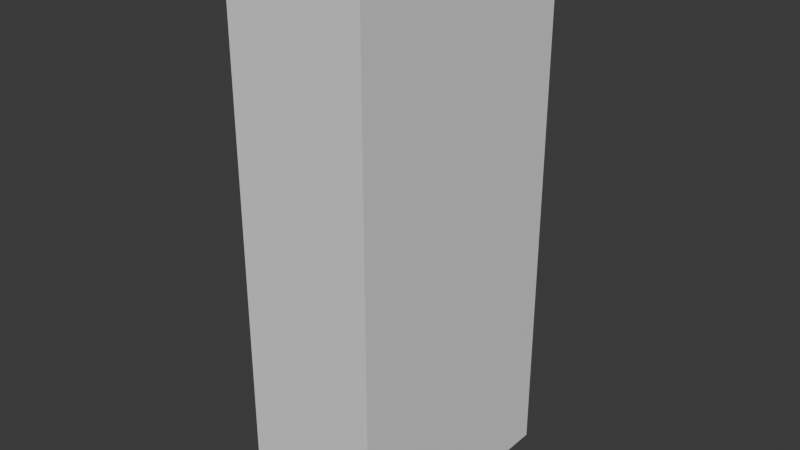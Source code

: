 # Source: m20_003.blend  (saved by Blender 4.5.88; exported with 4.5.12 LTS)
import bpy
from mathutils import Matrix  # noqa: F401  (used for matrix-valued properties, if any)

bpy.ops.wm.read_factory_settings(use_empty=True)
scene = bpy.context.scene
scene.name = 'Scene.001'

# ---- collections
col_m20_003 = bpy.data.collections.new('m20_003'); scene.collection.children.link(col_m20_003)
col_m20_003_structure = bpy.data.collections.new('m20_003_structure'); col_m20_003.children.link(col_m20_003_structure)
col_m20_003_markers = bpy.data.collections.new('m20_003_markers'); col_m20_003.children.link(col_m20_003_markers)

# ---- materials (node trees are filled in below, after node groups)
mat_light_oni_bottom_light_a_blue_01 = bpy.data.materials.new('light_oni_bottom_light_a_blue_01')
mat_metal_oni_int_panel_k = bpy.data.materials.new('metal_oni_int_panel_k')
mat_seam = bpy.data.materials.new('+seam')
mat_seam.surface_render_method = 'BLENDED'
mat_seam.blend_method = 'BLEND'
mat_seam.diffuse_color = (0.4, 1.0, 0.4, 0.6)

# ---- material node trees
mat_seam.use_nodes = True; mat_seam.node_tree.nodes.clear()
_N = mat_seam.node_tree.nodes; _L = mat_seam.node_tree.links
n0 = _N.new('ShaderNodeBsdfPrincipled'); n0.name = 'Principled BSDF'; n0.location = (-200, 100)
n0.inputs[0].default_value = (0.4, 1.0, 0.4, 0.6)
n0.inputs[4].default_value = 0.6
n1 = _N.new('ShaderNodeOutputMaterial'); n1.name = 'Material Output'; n1.location = (200, 100)
_L.new(n0.outputs[0], n1.inputs[0])
n1.is_active_output = True

# ---- world
world_world = bpy.data.worlds.new('World'); scene.world = world_world
world_world.use_nodes = True; world_world.node_tree.nodes.clear()
_N = world_world.node_tree.nodes; _L = world_world.node_tree.links
n0 = _N.new('ShaderNodeOutputWorld'); n0.name = 'World Output'; n0.location = (200, 100)
n1 = _N.new('ShaderNodeBackground'); n1.name = 'Background'; n1.location = (-200, 100)
n1.inputs[0].default_value = (0.05088, 0.05088, 0.05088, 1.0)
_L.new(n1.outputs[0], n0.inputs[0])
n0.is_active_output = True
world_world.color = (0.05088, 0.05088, 0.05088)
world_world.sun_shadow_jitter_overblur = 0.0

# ---- meshes
me_cluster_0_016 = bpy.data.meshes.new('cluster:0.016')
me_cluster_0_016.from_pydata([(-331.6, 145.2, 62.94), (-338.9, 149.2, 62.94), (-338.9, 149.2, 58.67), (-338.9, 145.2, 54.41), (-331.6, 145.2, 58.45), (-331.6, 149.2, 62.71), (-338.9, 149.2, 54.41), (-331.6, 149.2, 58.45), (-331.6, 145.2, 54.41), (-338.9, 145.2, 58.67), (-338.9, 149.2, 58.45), (-338.6, 145.2, 66.64), (-338.9, 145.2, 58.45), (-338.9, 149.2, 54.18), (-338.9, 148.8, 50.73), (-338.9, 145.2, 62.71), (-331.6, 145.2, 62.71), (-338.9, 145.8, 50.73), (-338.9, 149.2, 50.73), (-338.0, 149.2, 50.73), (-338.9, 145.2, 62.94), (-331.6, 149.2, 54.41), (-338.9, 148.8, 66.64), (-331.6, 145.5, 66.64), (-332.6, 145.2, 50.73), (-338.9, 145.2, 54.18), (-331.6, 145.5, 50.73), (-331.6, 145.2, 54.18), (-331.6, 149.2, 54.18), (-331.6, 145.2, 58.67), (-331.6, 149.2, 58.67), (-338.9, 149.2, 62.71), (-331.6, 149.2, 62.94), (-338.9, 145.2, 50.73), (-338.9, 145.2, 66.64), (-331.6, 145.2, 66.64), (-331.6, 148.7, 50.73), (-331.6, 149.2, 50.73), (-338.9, 149.0, 66.64), (-338.9, 149.2, 66.64), (-332.0, 149.2, 66.64), (-331.6, 145.2, 50.73), (-331.6, 145.4, 66.64), (-331.6, 149.2, 66.64)], [], [(16, 15, 20), (20, 0, 16), (21, 6, 13), (13, 28, 21), (31, 5, 32), (32, 1, 31), (10, 7, 30), (30, 2, 10), (3, 8, 27), (27, 25, 3), (9, 29, 4), (4, 12, 9), (1, 20, 15), (31, 15, 9), (15, 31, 1), (39, 38, 1), (38, 20, 1), (22, 34, 20), (22, 20, 38), (2, 9, 12), (9, 2, 31), (12, 10, 2), (10, 12, 3), (3, 6, 10), (6, 3, 25), (25, 13, 6), (33, 17, 25), (17, 13, 25), (13, 17, 14), (14, 18, 13), (8, 3, 12), (12, 4, 8), (11, 0, 20), (34, 11, 20), (11, 35, 0), (29, 9, 15), (15, 16, 29), (18, 19, 13), (19, 28, 13), (19, 37, 28), (7, 10, 6), (6, 21, 7), (5, 31, 2), (2, 30, 5), (5, 16, 0), (35, 42, 0), (42, 32, 0), (0, 32, 5), (16, 5, 30), (30, 29, 16), (29, 30, 7), (7, 4, 29), (4, 7, 21), (21, 8, 4), (8, 21, 28), (28, 27, 8), (37, 36, 28), (36, 27, 28), (27, 36, 26), (26, 41, 27), (23, 43, 32), (42, 23, 32), (41, 24, 27), (24, 25, 27), (24, 33, 25), (43, 40, 32), (40, 39, 1), (40, 1, 32)])
me_cluster_0_016.polygons.foreach_set('material_index', [0, 0, 0, 0, 0, 0, 0, 0, 0, 0, 0, 0, 1, 1, 1, 1, 1, 1, 1, 1, 1, 1, 1, 1, 1, 1, 1, 1, 1, 1, 1, 1, 1, 1, 1, 1, 1, 1, 1, 1, 1, 1, 1, 1, 1, 1, 1, 1, 1, 1, 1, 1, 1, 1, 1, 1, 1, 1, 1, 1, 1, 1, 1, 1, 1, 1, 1, 1])
_uv = me_cluster_0_016.uv_layers.new(name='UVMap0')
_uv.uv.foreach_set('vector', [0.0, 0.0, 4.25, 5.364e-06, 4.25, 1.0, 4.25, 1.0, 0.0, 1.0, 0.0, 0.0, 0.0, 0.0, 4.25, 5.245e-06, 4.25, 1.0, 4.25, 1.0, 0.0, 1.0, 0.0, 0.0, 4.25, 1.0, 0.0, 1.0, 0.0, 0.0, 0.0, 0.0, 4.25, 5.245e-06, 4.25, 1.0, 4.25, 1.0, 0.0, 1.0, 0.0, 0.0, 0.0, 0.0, 4.25, 5.245e-06, 4.25, 1.0, 4.25, 1.0, 0.0, 1.0, 0.0, 0.0, 0.0, 0.0, 4.25, 2.086e-06, 4.25, 1.0, 4.25, 1.0, 0.0, 1.0, 0.0, 0.0, 0.0, 0.0, 4.25, 1.431e-06, 4.25, 1.0, -0.9977, 2.819, -0.5089, 2.819, -0.5089, 2.787, -0.9977, 2.787, -0.5089, 2.787, -0.5089, 2.233, -0.5089, 2.787, -0.9977, 2.787, -0.9977, 2.819, -0.9977, 3.327, -0.9743, 3.327, -0.9977, 2.819, -0.9743, 3.327, -0.5089, 2.819, -0.9977, 2.819, -0.9536, 3.327, -0.5089, 3.327, -0.5089, 2.819, -0.9536, 3.327, -0.5089, 2.819, -0.9743, 3.327, -0.9977, 2.233, -0.5089, 2.233, -0.5089, 2.201, -0.5089, 2.233, -0.9977, 2.233, -0.9977, 2.787, -0.5089, 2.201, -0.9977, 2.201, -0.9977, 2.233, -0.9977, 2.201, -0.5089, 2.201, -0.5089, 1.647, -0.5089, 1.647, -0.9977, 1.647, -0.9977, 2.201, -0.9977, 1.647, -0.5089, 1.647, -0.5089, 1.615, -0.5089, 1.615, -0.9977, 1.615, -0.9977, 1.647, -0.5089, 1.142, -0.5727, 1.142, -0.5089, 1.615, -0.5727, 1.142, -0.9977, 1.615, -0.5089, 1.615, -0.9977, 1.615, -0.5727, 1.142, -0.9536, 1.142, -0.9536, 1.142, -0.9977, 1.142, -0.9977, 1.615, 0.4956, 1.647, -0.5089, 1.647, -0.5089, 2.201, -0.5089, 2.201, 0.4956, 2.201, 0.4956, 1.647, -0.4609, 3.327, 0.4956, 2.819, -0.5089, 2.819, -0.5089, 3.327, -0.4609, 3.327, -0.5089, 2.819, -0.4609, 3.327, 0.4956, 3.327, 0.4956, 2.819, 0.4956, 2.233, -0.5089, 2.233, -0.5089, 2.787, -0.5089, 2.787, 0.4956, 2.787, 0.4956, 2.233, -0.5089, 1.142, -0.3776, 1.142, -0.5089, 1.615, -0.3776, 1.142, 0.4956, 1.615, -0.5089, 1.615, -0.3776, 1.142, 0.4956, 1.142, 0.4956, 1.615, 0.4956, 2.201, -0.5089, 2.201, -0.5089, 1.647, -0.5089, 1.647, 0.4956, 1.647, 0.4956, 2.201, 0.4956, 2.787, -0.5089, 2.787, -0.5089, 2.233, -0.5089, 2.233, 0.4956, 2.233, 0.4956, 2.787, -0.9977, 2.787, -0.5089, 2.787, -0.5089, 2.819, -0.5089, 3.327, -0.5322, 3.327, -0.5089, 2.819, -0.5322, 3.327, -0.9977, 2.819, -0.5089, 2.819, -0.5089, 2.819, -0.9977, 2.819, -0.9977, 2.787, -0.5089, 2.787, -0.9977, 2.787, -0.9977, 2.233, -0.9977, 2.233, -0.5089, 2.233, -0.5089, 2.787, -0.5089, 2.233, -0.9977, 2.233, -0.9977, 2.201, -0.9977, 2.201, -0.5089, 2.201, -0.5089, 2.233, -0.5089, 2.201, -0.9977, 2.201, -0.9977, 1.647, -0.9977, 1.647, -0.5089, 1.647, -0.5089, 2.201, -0.5089, 1.647, -0.9977, 1.647, -0.9977, 1.615, -0.9977, 1.615, -0.5089, 1.615, -0.5089, 1.647, -0.9977, 1.142, -0.9338, 1.142, -0.9977, 1.615, -0.9338, 1.142, -0.5089, 1.615, -0.9977, 1.615, -0.5089, 1.615, -0.9338, 1.142, -0.5425, 1.142, -0.5425, 1.142, -0.5089, 1.142, -0.5089, 1.615, -0.5425, 3.327, -0.9977, 3.327, -0.9977, 2.819, -0.5322, 3.327, -0.5425, 3.327, -0.9977, 2.819, 0.4956, 1.142, 0.3643, 1.142, 0.4956, 1.615, 0.3643, 1.142, -0.5089, 1.615, 0.4956, 1.615, 0.3643, 1.142, -0.5089, 1.142, -0.5089, 1.615, 0.4956, 3.327, 0.4476, 3.327, 0.4956, 2.819, 0.4476, 3.327, -0.5089, 3.327, -0.5089, 2.819, 0.4476, 3.327, -0.5089, 2.819, 0.4956, 2.819])
_ca = me_cluster_0_016.color_attributes.new('Color', 'FLOAT_COLOR', 'POINT')
_ca.data.foreach_set('color', [1.0, 1.0, 1.0, 1.0, 1.0, 1.0, 1.0, 1.0, 1.0, 1.0, 1.0, 1.0, 1.0, 1.0, 1.0, 1.0, 1.0, 1.0, 1.0, 1.0, 1.0, 1.0, 1.0, 1.0, 1.0, 1.0, 1.0, 1.0, 1.0, 1.0, 1.0, 1.0, 1.0, 1.0, 1.0, 1.0, 1.0, 1.0, 1.0, 1.0, 1.0, 1.0, 1.0, 1.0, 1.0, 1.0, 1.0, 1.0, 1.0, 1.0, 1.0, 1.0, 1.0, 1.0, 1.0, 1.0, 1.0, 1.0, 1.0, 1.0, 1.0, 1.0, 1.0, 1.0, 1.0, 1.0, 1.0, 1.0, 1.0, 1.0, 1.0, 1.0, 1.0, 1.0, 1.0, 1.0, 1.0, 1.0, 1.0, 1.0, 1.0, 1.0, 1.0, 1.0, 1.0, 1.0, 1.0, 1.0, 1.0, 1.0, 1.0, 1.0, 1.0, 1.0, 1.0, 1.0, 1.0, 1.0, 1.0, 1.0, 1.0, 1.0, 1.0, 1.0, 1.0, 1.0, 1.0, 1.0, 1.0, 1.0, 1.0, 1.0, 1.0, 1.0, 1.0, 1.0, 1.0, 1.0, 1.0, 1.0, 1.0, 1.0, 1.0, 1.0, 1.0, 1.0, 1.0, 1.0, 1.0, 1.0, 1.0, 1.0, 1.0, 1.0, 1.0, 1.0, 1.0, 1.0, 1.0, 1.0, 1.0, 1.0, 1.0, 1.0, 1.0, 1.0, 1.0, 1.0, 1.0, 1.0, 1.0, 1.0, 1.0, 1.0, 1.0, 1.0, 1.0, 1.0, 1.0, 1.0, 1.0, 1.0, 1.0, 1.0, 1.0, 1.0, 1.0, 1.0, 1.0, 1.0, 1.0, 1.0, 1.0, 1.0, 1.0, 1.0])
me_cluster_0_016.materials.append(mat_light_oni_bottom_light_a_blue_01)
me_cluster_0_016.materials.append(mat_metal_oni_int_panel_k)
me_cluster_0_016.update()
me_cluster_0_016.normals_split_custom_set([tuple(v) for v in zip(*[iter([0.0, 1.0, 0.0, 0.0, 1.0, 0.0, 0.0, 1.0, 0.0, 0.0, 1.0, 0.0, 0.0, 1.0, 0.0, 0.0, 1.0, 0.0, 0.0, -1.0, 0.0, 0.0, -1.0, 0.0, 0.0, -1.0, 0.0, 0.0, -1.0, 0.0, 0.0, -1.0, 0.0, 0.0, -1.0, 0.0, 0.0, -1.0, 0.0, 0.0, -1.0, 0.0, 0.0, -1.0, 0.0, 0.0, -1.0, 0.0, 0.0, -1.0, 0.0, 0.0, -1.0, 0.0, 0.0, -1.0, 0.0, 0.0, -1.0, 0.0, 0.0, -1.0, 0.0, 0.0, -1.0, 0.0, 0.0, -1.0, 0.0, 0.0, -1.0, 0.0, 0.0, 1.0, 0.0, 0.0, 1.0, 0.0, 0.0, 1.0, 0.0, 0.0, 1.0, 0.0, 0.0, 1.0, 0.0, 0.0, 1.0, 0.0, 0.0, 1.0, 0.0, 0.0, 1.0, 0.0, 0.0, 1.0, 0.0, 0.0, 1.0, 0.0, 0.0, 1.0, 0.0, 0.0, 1.0, 0.0, 1.0, -1.692e-05, 0.0, 1.0, -1.692e-05, 0.0, 1.0, -1.692e-05, 0.0, 1.0, -1.532e-05, 0.0, 1.0, -1.532e-05, 0.0, 1.0, -1.532e-05, 0.0, 1.0, -1.692e-05, 0.0, 1.0, -1.692e-05, 0.0, 1.0, -1.692e-05, 0.0, 1.0, 0.0, 0.0, 1.0, 0.0, 0.0, 1.0, 0.0, 0.0, 1.0, -1.672e-05, -7.872e-07, 1.0, -1.672e-05, -7.872e-07, 1.0, -1.672e-05, -7.872e-07, 1.0, -1.838e-05, 0.0, 1.0, -1.838e-05, 0.0, 1.0, -1.838e-05, 0.0, 1.0, 0.0, -1.649e-05, 1.0, 0.0, -1.649e-05, 1.0, 0.0, -1.649e-05, 1.0, -1.692e-05, 0.0, 1.0, -1.692e-05, 0.0, 1.0, -1.692e-05, 0.0, 1.0, -1.532e-05, 0.0, 1.0, -1.532e-05, 0.0, 1.0, -1.532e-05, 0.0, 1.0, -1.692e-05, 0.0, 1.0, -1.692e-05, 0.0, 1.0, -1.692e-05, 0.0, 1.0, -1.532e-05, 0.0, 1.0, -1.532e-05, 0.0, 1.0, -1.532e-05, 0.0, 1.0, -1.532e-05, 0.0, 1.0, -1.532e-05, 0.0, 1.0, -1.532e-05, 0.0, 1.0, -1.692e-05, 0.0, 1.0, -1.692e-05, 0.0, 1.0, -1.692e-05, 0.0, 1.0, -1.692e-05, 0.0, 1.0, -1.692e-05, 0.0, 1.0, -1.692e-05, 0.0, 1.0, 0.0, 0.0, 1.0, 0.0, 0.0, 1.0, 0.0, 0.0, 1.0, -1.796e-05, -2.315e-06, 1.0, -1.796e-05, -2.315e-06, 1.0, -1.796e-05, -2.315e-06, 1.0, 0.0, 2.047e-06, 1.0, 0.0, 2.047e-06, 1.0, 0.0, 2.047e-06, 1.0, 0.0, 0.0, 1.0, 0.0, 0.0, 1.0, 0.0, 0.0, 0.0, 1.0, 0.0, 0.0, 1.0, 0.0, 0.0, 1.0, 0.0, 0.0, 1.0, 0.0, 0.0, 1.0, 0.0, 0.0, 1.0, 0.0, 0.0, 1.0, 0.0, 0.0, 1.0, 0.0, 0.0, 1.0, 0.0, 0.0, 1.0, 0.0, 0.0, 1.0, 0.0, 0.0, 1.0, 0.0, 0.0, 1.0, 0.0, 0.0, 1.0, 0.0, 0.0, 1.0, 0.0, 0.0, 1.0, 0.0, 0.0, 1.0, 0.0, 0.0, 1.0, 0.0, 0.0, 1.0, 0.0, 0.0, 1.0, 0.0, 0.0, 1.0, 0.0, 0.0, -1.0, 0.0, 0.0, -1.0, 0.0, 0.0, -1.0, 0.0, 0.0, -1.0, 0.0, 0.0, -1.0, 0.0, 0.0, -1.0, 0.0, 0.0, -1.0, 0.0, 0.0, -1.0, 0.0, 0.0, -1.0, 0.0, 0.0, -1.0, 0.0, 0.0, -1.0, 0.0, 0.0, -1.0, 0.0, 0.0, -1.0, 0.0, 0.0, -1.0, 0.0, 0.0, -1.0, 0.0, 0.0, -1.0, 0.0, 0.0, -1.0, 0.0, 0.0, -1.0, 0.0, 0.0, -1.0, 0.0, 0.0, -1.0, 0.0, 0.0, -1.0, 0.0, -1.0, 1.692e-05, 0.0, -1.0, 1.692e-05, 0.0, -1.0, 1.692e-05, 0.0, -1.0, 0.0, 0.0, -1.0, 0.0, 0.0, -1.0, 0.0, 0.0, -1.0, 1.672e-05, -3.936e-07, -1.0, 1.672e-05, -3.936e-07, -1.0, 1.672e-05, -3.936e-07, -1.0, 0.0, 0.0, -1.0, 0.0, 0.0, -1.0, 0.0, 0.0, -1.0, 0.0, 0.0, -1.0, 0.0, 0.0, -1.0, 0.0, 0.0, -1.0, 1.532e-05, 0.0, -1.0, 1.532e-05, 0.0, -1.0, 1.532e-05, 0.0, -1.0, 0.0, 0.0, -1.0, 0.0, 0.0, -1.0, 0.0, 0.0, -1.0, 1.692e-05, 0.0, -1.0, 1.692e-05, 0.0, -1.0, 1.692e-05, 0.0, -1.0, 0.0, 0.0, -1.0, 0.0, 0.0, -1.0, 0.0, 0.0, -1.0, 1.532e-05, 0.0, -1.0, 1.532e-05, 0.0, -1.0, 1.532e-05, 0.0, -1.0, 0.0, 0.0, -1.0, 0.0, 0.0, -1.0, 0.0, 0.0, -1.0, 1.692e-05, 0.0, -1.0, 1.692e-05, 0.0, -1.0, 1.692e-05, 0.0, -1.0, 0.0, 0.0, -1.0, 0.0, 0.0, -1.0, 0.0, 0.0, -1.0, 1.796e-05, 7.702e-06, -1.0, 1.796e-05, 7.702e-06, -1.0, 1.796e-05, 7.702e-06, -1.0, -6.14e-06, 0.0, -1.0, -6.14e-06, 0.0, -1.0, -6.14e-06, 0.0, -1.0, 0.0, 0.0, -1.0, 0.0, 0.0, -1.0, 0.0, 0.0, -1.0, 0.0, 0.0, -1.0, 0.0, 0.0, -1.0, 0.0, 0.0, -1.0, 0.0, -8.246e-06, -1.0, 0.0, -8.246e-06, -1.0, 0.0, -8.246e-06, 0.0, 1.0, 0.0, 0.0, 1.0, 0.0, 0.0, 1.0, 0.0, 0.0, 1.0, 0.0, 0.0, 1.0, 0.0, 0.0, 1.0, 0.0, 0.0, 1.0, 0.0, 0.0, 1.0, 0.0, 0.0, 1.0, 0.0, 4.371e-05, -1.0, 0.0, 4.371e-05, -1.0, 0.0, 4.371e-05, -1.0, 0.0, -2.19e-06, -1.0, 0.0, -2.19e-06, -1.0, 0.0, -2.19e-06, -1.0, 0.0, 0.0, -1.0, -9.018e-06, 0.0, -1.0, -9.018e-06, 0.0, -1.0, -9.018e-06])] * 3)])
me_cluster_0_017 = bpy.data.meshes.new('cluster:0.017')
me_cluster_0_017.from_pydata([(-338.6, 145.2, 66.64), (-338.9, 148.8, 50.73), (-338.9, 145.8, 50.73), (-338.9, 149.2, 50.73), (-338.0, 149.2, 50.73), (-338.9, 148.8, 66.64), (-331.6, 145.5, 66.64), (-332.6, 145.2, 50.73), (-331.6, 145.5, 50.73), (-338.9, 145.2, 50.73), (-338.9, 145.2, 66.64), (-331.6, 145.2, 66.64), (-331.6, 148.7, 50.73), (-331.6, 149.2, 50.73), (-338.9, 149.0, 66.64), (-338.9, 149.2, 66.64), (-332.0, 149.2, 66.64), (-331.6, 145.2, 50.73), (-331.6, 145.4, 66.64), (-331.6, 149.2, 66.64)], [], [(2, 9, 7), (2, 7, 8, 12, 4, 1), (0, 10, 5), (0, 5, 14, 16, 6, 18), (3, 1, 4), (14, 15, 16), (8, 7, 17), (11, 0, 18), (4, 12, 13), (19, 6, 16)])
_uv = me_cluster_0_017.uv_layers.new(name='UVMap0')
_uv.uv.foreach_set('vector', [0.0, 0.0, 0.0, 0.0, 0.0, 0.0, 0.0, 0.0, 0.0, 0.0, 0.0, 0.0, 0.0, 0.0, 0.0, 0.0, 0.0, 0.0, 0.0, 0.0, 0.0, 0.0, 0.0, 0.0, 0.0, 0.0, 0.0, 0.0, 0.0, 0.0, 0.0, 0.0, 0.0, 0.0, 0.0, 0.0, 0.0, 0.0, 0.0, 0.0, 0.0, 0.0, 0.0, 0.0, 0.0, 0.0, 0.0, 0.0, 0.0, 0.0, 0.0, 0.0, 0.0, 0.0, 0.0, 0.0, 0.0, 0.0, 0.0, 0.0, 0.0, 0.0, 0.0, 0.0, 0.0, 0.0, 0.0, 0.0, 0.0, 0.0, 0.0, 0.0])
_ca = me_cluster_0_017.color_attributes.new('Color', 'FLOAT_COLOR', 'POINT')
_ca.data.foreach_set('color', [1.0, 1.0, 1.0, 1.0, 1.0, 1.0, 1.0, 1.0, 1.0, 1.0, 1.0, 1.0, 1.0, 1.0, 1.0, 1.0, 1.0, 1.0, 1.0, 1.0, 1.0, 1.0, 1.0, 1.0, 1.0, 1.0, 1.0, 1.0, 1.0, 1.0, 1.0, 1.0, 1.0, 1.0, 1.0, 1.0, 1.0, 1.0, 1.0, 1.0, 1.0, 1.0, 1.0, 1.0, 1.0, 1.0, 1.0, 1.0, 1.0, 1.0, 1.0, 1.0, 1.0, 1.0, 1.0, 1.0, 1.0, 1.0, 1.0, 1.0, 1.0, 1.0, 1.0, 1.0, 1.0, 1.0, 1.0, 1.0, 1.0, 1.0, 1.0, 1.0, 1.0, 1.0, 1.0, 1.0, 1.0, 1.0, 1.0, 1.0])
me_cluster_0_017.materials.append(mat_seam)
me_cluster_0_017.update()
me_cluster_0_017.normals_split_custom_set([tuple(v) for v in zip(*[iter([0.0, 0.0, 1.0, 0.0, 0.0, 1.0, 0.0, 0.0, 1.0, -1.358e-06, 2.885e-07, 1.0, -1.358e-06, 2.885e-07, 1.0, -1.358e-06, 2.885e-07, 1.0, -1.358e-06, 2.885e-07, 1.0, -1.358e-06, 2.885e-07, 1.0, -1.358e-06, 2.885e-07, 1.0, 0.0, 0.0, -1.0, 0.0, 0.0, -1.0, 0.0, 0.0, -1.0, 2.359e-07, 0.0, -1.0, 2.359e-07, 0.0, -1.0, 2.359e-07, 0.0, -1.0, 2.359e-07, 0.0, -1.0, 2.359e-07, 0.0, -1.0, 2.359e-07, 0.0, -1.0, 0.0, 0.0, 1.0, 0.0, 0.0, 1.0, 0.0, 0.0, 1.0, 3.938e-07, 0.0, -1.0, 3.938e-07, 0.0, -1.0, 3.938e-07, 0.0, -1.0, -7.349e-06, 0.0, 1.0, -7.349e-06, 0.0, 1.0, -7.349e-06, 0.0, 1.0, 0.0, 0.0, -1.0, 0.0, 0.0, -1.0, 0.0, 0.0, -1.0, -1.164e-06, 7.101e-11, 1.0, -1.164e-06, 7.101e-11, 1.0, -1.164e-06, 7.101e-11, 1.0, 0.0, 0.0, -1.0, 0.0, 0.0, -1.0, 0.0, 0.0, -1.0])] * 3)])

# ---- objects
ob_m20_003_structure = bpy.data.objects.new('m20_003_structure', me_cluster_0_016)
ob_m20_003_seams = bpy.data.objects.new('m20_003_seams', me_cluster_0_017)
ob_loc_elevator_002 = bpy.data.objects.new('loc_elevator.002', None)

# ---- transforms, parenting, visibility, modifiers, constraints
ob_m20_003_structure.location = (0.0, 0.0, 0.0)
ob_m20_003_structure.rotation_euler = (0.0, 0.0, -1.571)
ob_m20_003_seams.location = (0.0, 0.0, 0.0)
ob_m20_003_seams.rotation_euler = (0.0, 0.0, -1.571)
ob_loc_elevator_002.location = (147.2, 335.3, 46.65)
ob_loc_elevator_002.rotation_euler = (0.0, -0.0, 1.571)
ob_loc_elevator_002.scale = (1.0, 1.0, 1.0)
ob_loc_elevator_002.empty_display_type = 'ARROWS'

# ---- collection membership
col_m20_003_structure.objects.link(ob_m20_003_structure)
col_m20_003_structure.objects.link(ob_m20_003_seams)
col_m20_003_markers.objects.link(ob_loc_elevator_002)

# ---- scene / render settings (as saved in the file)
scene.frame_start = 1; scene.frame_end = 250; scene.frame_set(2)
scene.render.engine = 'BLENDER_EEVEE_NEXT'
scene.render.image_settings.tiff_codec = 'LZW'
scene.render.fps = 30
bpy.context.view_layer.update()

# ---- added for rendering (the .blend has no active camera and no usable light): camera, sun
cam_auto = bpy.data.cameras.new('AutoCamera')
cam_auto.lens = 50.0
cam_auto.sensor_width = 36.0
cam_auto.clip_end = 1000.0
ob_auto_camera = bpy.data.objects.new('AutoCamera', cam_auto)
scene.collection.objects.link(ob_auto_camera)
ob_auto_camera.location = (163.825, 315.352, 71.973)
ob_auto_camera.rotation_euler = (1.09748, -7.21219e-08, 0.694738)
scene.camera = ob_auto_camera
light_auto_sun = bpy.data.lights.new('AutoSun', 'SUN')
light_auto_sun.energy = 3.0
light_auto_sun.angle = 0.0523599
ob_auto_sun = bpy.data.objects.new('AutoSun', light_auto_sun)
scene.collection.objects.link(ob_auto_sun)
ob_auto_sun.rotation_euler = (0.872665, 0.174533, 0.523599)
bpy.context.view_layer.update()

